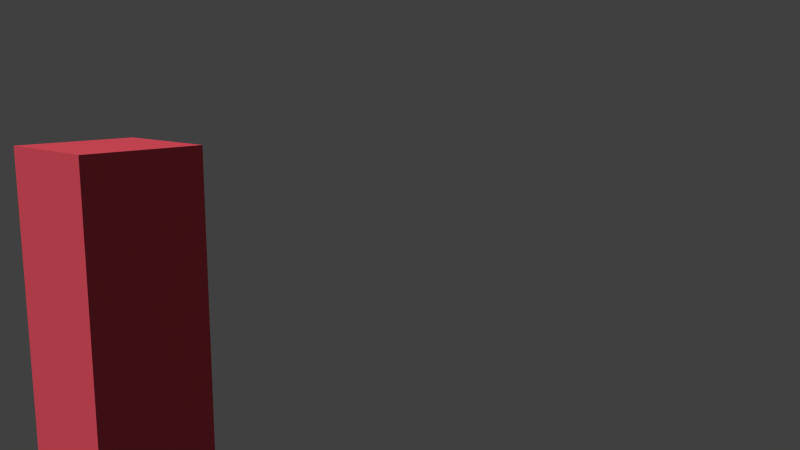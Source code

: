 # Source: Scene_3_Shot_3.blend  (saved by Blender 2.76.0; exported with 4.5.12 LTS)
import bpy
from mathutils import Matrix  # noqa: F401  (used for matrix-valued properties, if any)

bpy.ops.wm.read_factory_settings(use_empty=True)
scene = bpy.context.scene
scene.name = 'Scene'

# ---- collections
col_collection_1 = bpy.data.collections.new('Collection 1'); scene.collection.children.link(col_collection_1)
col_trennwand_001 = bpy.data.collections.new('Trennwand.001')  # instanced only; not linked into the scene
col_rennstrecke = bpy.data.collections.new('Rennstrecke')  # instanced only; not linked into the scene
col_halle_001 = bpy.data.collections.new('Halle.001')  # instanced only; not linked into the scene

# ---- materials (node trees are filled in below, after node groups)
mat_material_001 = bpy.data.materials.new('Material.001')
mat_material_001.alpha_threshold = 0.0
mat_material_001.roughness = 0.5
mat_material_001.line_color = (0.0, 0.0, 0.0, 1.0)
mat_material_002 = bpy.data.materials.new('Material.002')
mat_material_002.alpha_threshold = 0.0
mat_material_002.roughness = 0.5
mat_material = bpy.data.materials.new('Material')
mat_material.alpha_threshold = 0.0
mat_material.roughness = 0.5

# ---- material node trees
mat_material_002.use_nodes = True; mat_material_002.node_tree.nodes.clear()
_N = mat_material_002.node_tree.nodes; _L = mat_material_002.node_tree.links
n0 = _N.new('ShaderNodeOutputMaterial'); n0.name = 'Material Output'; n0.location = (300, 300)
n1 = _N.new('ShaderNodeMixShader'); n1.name = 'Mix Shader'; n1.location = (10, 300)
n2 = _N.new('ShaderNodeBsdfDiffuse'); n2.name = 'Diffuse BSDF'; n2.location = (-190, 200)
n2.inputs[0].default_value = (0.1845, 0.1845, 0.1845, 1.0)
n3 = _N.new('ShaderNodeBsdfAnisotropic'); n3.name = 'Glossy BSDF'; n3.location = (-190, 100)
n3.distribution = 'GGX'
n3.inputs[1].default_value = 0.7089
_L.new(n1.outputs[0], n0.inputs[0])
_L.new(n2.outputs[0], n1.inputs[1])
_L.new(n3.outputs[0], n1.inputs[2])
n0.is_active_output = True
mat_material.use_nodes = True; mat_material.node_tree.nodes.clear()
_N = mat_material.node_tree.nodes; _L = mat_material.node_tree.links
n0 = _N.new('ShaderNodeOutputMaterial'); n0.name = 'Material Output'; n0.location = (300, 300)
n1 = _N.new('ShaderNodeBsdfDiffuse'); n1.name = 'Diffuse BSDF'; n1.location = (10, 300)
n1.inputs[0].default_value = (0.8, 0.08522, 0.1199, 1.0)
_L.new(n1.outputs[0], n0.inputs[0])
n0.is_active_output = True

# ---- world
world_world = bpy.data.worlds.new('World'); scene.world = world_world
world_world.color = (0.05088, 0.05088, 0.05088)
world_world.use_sun_shadow = False
world_world.sun_shadow_jitter_overblur = 0.0
world_world.cycles.sampling_method = 'MANUAL'
world_world.cycles.sample_map_resolution = 256

# ---- cameras
cam_camera = bpy.data.cameras.new('Camera')
cam_camera.clip_end = 100.0
cam_camera.lens = 35.0
cam_camera.sensor_width = 32.0
cam_camera.sensor_height = 18.0
cam_camera.ortho_scale = 7.314
cam_camera.dof.focus_distance = 0.0

# ---- meshes
me_cube = bpy.data.meshes.new('Cube')
me_cube.from_pydata([(-1.0, -0.908, 0.9378), (1.0, -0.908, 0.9378), (1.0, -0.908, -0.9131), (-1.0, -0.908, -0.9131), (-1.0, 0.9069, 0.9378), (1.0, 0.9069, 0.9378), (1.0, 0.9069, -0.9131), (-1.0, 0.9069, -0.9131)], [], [(6, 5, 1, 2), (3, 0, 4, 7)])
me_cube.materials.append(mat_material_001)
me_cube.use_remesh_preserve_volume = False
me_cube.use_remesh_preserve_attributes = False
me_cube.use_mirror_vertex_groups = False
me_cube.update()
me_cube_001 = bpy.data.meshes.new('Cube.001')
me_cube_001.from_pydata([(1.0, 1.0, -1.0), (1.0, -1.0, -1.0), (-1.0, -1.0, -1.0), (-1.0, 1.0, -1.0), (1.0, 1.0, 1.0), (1.0, -1.0, 1.0), (-1.0, -1.0, 1.0), (-1.0, 1.0, 1.0), (1.0, 1.0, 0.9378), (1.0, -1.0, 0.9378), (-1.0, -1.0, 0.9378), (-1.0, 1.0, 0.9378), (1.0, -0.908, -1.0), (-1.0, -0.908, -1.0), (1.0, -0.908, 1.0), (-1.0, -0.908, 1.0), (-1.0, -0.908, 0.9378), (1.0, -0.908, 0.9378), (1.0, 1.0, -0.9131), (1.0, -1.0, -0.9131), (-1.0, -1.0, -0.9131), (-1.0, 1.0, -0.9131), (1.0, -0.908, -0.9131), (-1.0, -0.908, -0.9131), (-1.0, 0.9069, -1.0), (-1.0, 0.9069, 1.0), (-1.0, 0.9069, 0.9378), (1.0, 0.9069, -1.0), (1.0, 0.9069, 1.0), (1.0, 0.9069, 0.9378), (1.0, 0.9069, -0.9131), (-1.0, 0.9069, -0.9131), (1.0, 0.9069, 1.0), (1.0, -0.908, 1.0), (-1.0, -0.908, 1.0), (-1.0, 0.9069, 1.0), (1.376, 1.0, -0.9131), (1.376, 1.0, 0.9378), (1.376, 0.9069, 0.9378), (1.376, 0.9069, -0.9131), (1.412, -1.0, -0.9131), (1.412, -1.0, 0.9378), (1.412, -0.908, 0.9378), (1.412, -0.908, -0.9131), (-1.386, -1.0, -0.9131), (-1.386, -1.0, 0.9378), (-1.386, -0.908, 0.9378), (-1.386, -0.908, -0.9131), (-1.0, -1.0, 0.9378), (-1.0, -1.0, 1.0), (-1.0, -0.908, 1.0), (-1.0, -0.908, 0.9378), (-1.379, -1.0, 0.9378), (-1.379, -1.0, 1.0), (-1.379, -0.908, 1.0), (-1.379, -0.908, 0.9378), (1.385, -1.0, 0.9378), (1.385, -1.0, 1.0), (1.385, -0.908, 1.0), (1.385, -0.908, 0.9378), (1.371, -0.908, -1.0), (1.371, -1.0, -1.0), (1.371, -0.908, -0.9131), (1.371, -1.0, -0.9131), (-1.36, -1.0, -1.0), (-1.36, -0.908, -1.0), (-1.36, -0.908, -0.9131), (-1.36, -1.0, -0.9131), (-1.431, 0.9069, -1.0), (-1.431, 1.0, -1.0), (-1.431, 1.0, -0.9131), (-1.431, 0.9069, -0.9131), (1.38, 1.0, -1.0), (1.38, 1.0, -0.9131), (1.38, 0.9069, -1.0), (1.38, 0.9069, -0.9131), (-1.395, 1.0, -0.9131), (-1.395, 1.0, 0.9378), (-1.395, 0.9069, 0.9378), (-1.395, 0.9069, -0.9131), (-1.466, 1.0, 0.9378), (-1.466, 1.0, 1.0), (-1.466, 0.9069, 1.0), (-1.466, 0.9069, 0.9378), (1.328, 1.0, 0.9378), (1.328, 1.0, 1.0), (1.328, 0.9069, 1.0), (1.328, 0.9069, 0.9378), (1.361, 1.0, 0.9378), (1.361, 1.0, 1.0), (1.361, 0.9069, 1.0), (1.361, 0.9069, 0.9378), (1.779, 1.0, -0.9131), (1.779, 1.0, 0.9378), (1.779, 0.9069, 0.9378), (1.779, 0.9069, -0.9131), (6.976, 1.0, -1.0), (6.976, 1.0, -0.9879), (6.976, 0.9069, -1.0), (6.976, 0.9069, -0.9879), (1.764, 1.0, 0.9378), (1.764, 1.0, 1.0), (1.764, 0.9069, 1.0), (1.764, 0.9069, 0.9378), (1.734, -1.0, 0.9378), (1.734, -1.0, 1.0), (1.734, -0.908, 1.0), (1.734, -0.908, 0.9378), (1.764, -1.0, -0.9131), (1.764, -1.0, 0.9378), (1.764, -0.908, 0.9378), (1.764, -0.908, -0.9131), (6.986, -0.908, -1.0), (6.986, -1.0, -1.0), (6.986, -0.908, -0.9879), (6.986, -1.0, -0.9879), (-1.379, -1.0, 0.9378), (-1.379, -1.0, 1.0), (-1.379, -0.908, 1.0), (-1.379, -0.908, 0.9378), (-1.627, -1.0, -0.9131), (-1.627, -1.0, 0.9378), (-1.627, -0.908, 0.9378), (-1.627, -0.908, -0.9131), (-7.086, -1.0, -1.0), (-7.086, -0.908, -1.0), (-7.086, -0.908, -0.9855), (-7.086, -1.0, -0.9855), (-1.62, -1.0, 0.9378), (-1.62, -1.0, 1.0), (-1.62, -0.908, 1.0), (-1.62, -0.908, 0.9378), (-1.395, 1.0, -0.9131), (-1.395, 1.0, 0.9378), (-1.395, 0.9069, 0.9378), (-1.395, 0.9069, -0.9131), (-1.431, 1.0, -0.9131), (-1.431, 1.0, 0.9378), (-1.431, 0.9069, 0.9378), (-1.431, 0.9069, -0.9131), (-7.029, 0.9069, -1.0), (-7.029, 1.0, -1.0), (-7.029, 1.0, -0.9855), (-7.029, 0.9069, -0.9855), (-1.579, 1.0, 0.9378), (-1.579, 1.0, 1.0), (-1.579, 0.9069, 1.0), (-1.579, 0.9069, 0.9378), (-1.545, 1.0, -0.9131), (-1.545, 1.0, 0.9378), (-1.545, 0.9069, 0.9378), (-1.545, 0.9069, -0.9131)], [], [(12, 1, 2, 13), (14, 15, 6, 5), (5, 9, 56, 57), (9, 5, 6, 10), (25, 7, 81, 82), (18, 0, 3, 21), (4, 8, 11, 7), (11, 21, 76, 77), (19, 9, 10, 20), (19, 22, 43, 40), (16, 23, 47, 46), (15, 16, 51, 50), (15, 33, 14, 17, 16, 34), (13, 2, 64, 65), (22, 19, 63, 62), (1, 19, 20, 2), (24, 31, 71, 68), (8, 18, 21, 11), (27, 0, 72, 74), (0, 27, 24, 3), (4, 7, 25, 28), (8, 4, 85, 84), (8, 29, 38, 37), (28, 25, 35, 32), (25, 28, 32, 29, 26, 35), (15, 14, 33, 34), (12, 13, 23, 22), (24, 27, 30, 31), (36, 37, 93, 92), (29, 30, 39, 38), (18, 8, 37, 36), (30, 18, 36, 39), (40, 43, 111, 108), (9, 19, 40, 41), (22, 17, 42, 43), (17, 9, 41, 42), (116, 117, 129, 128), (20, 10, 45, 44), (23, 20, 44, 47), (10, 16, 46, 45), (51, 48, 52, 55), (6, 15, 50, 49), (16, 10, 48, 51), (10, 6, 49, 48), (54, 55, 119, 118), (48, 49, 53, 52), (50, 51, 55, 54), (49, 50, 54, 53), (56, 59, 107, 104), (17, 14, 58, 59), (14, 5, 57, 58), (9, 17, 59, 56), (61, 60, 112, 113), (12, 22, 62, 60), (1, 12, 60, 61), (19, 1, 61, 63), (45, 46, 122, 121), (23, 13, 65, 66), (20, 23, 66, 67), (2, 20, 67, 64), (82, 81, 145, 146), (21, 3, 69, 70), (3, 24, 68, 69), (31, 21, 70, 71), (38, 39, 95, 94), (30, 27, 74, 75), (18, 30, 75, 73), (0, 18, 73, 72), (76, 79, 135, 132), (31, 26, 78, 79), (26, 11, 77, 78), (21, 31, 79, 76), (70, 69, 141, 142), (26, 25, 82, 83), (7, 11, 80, 81), (11, 26, 83, 80), (86, 87, 91, 90), (29, 8, 84, 87), (4, 28, 86, 85), (28, 29, 87, 86), (89, 90, 102, 101), (85, 86, 90, 89), (87, 84, 88, 91), (84, 85, 89, 88), (92, 93, 94, 95), (96, 97, 99, 98), (100, 101, 102, 103), (75, 74, 98, 99), (91, 88, 100, 103), (72, 73, 97, 96), (37, 38, 94, 93), (90, 91, 103, 102), (74, 72, 96, 98), (88, 89, 101, 100), (39, 36, 92, 95), (73, 75, 99, 97), (107, 106, 105, 104), (57, 56, 104, 105), (59, 58, 106, 107), (58, 57, 105, 106), (111, 110, 109, 108), (42, 41, 109, 110), (43, 42, 110, 111), (41, 40, 108, 109), (112, 114, 115, 113), (62, 63, 115, 114), (60, 62, 114, 112), (63, 61, 113, 115), (118, 119, 131, 130), (53, 54, 118, 117), (55, 52, 116, 119), (52, 53, 117, 116), (120, 121, 122, 123), (124, 127, 126, 125), (128, 129, 130, 131), (64, 67, 127, 124), (46, 47, 123, 122), (117, 118, 130, 129), (67, 66, 126, 127), (65, 64, 124, 125), (47, 44, 120, 123), (119, 116, 128, 131), (44, 45, 121, 120), (66, 65, 125, 126), (132, 135, 139, 136), (77, 76, 132, 133), (79, 78, 134, 135), (78, 77, 133, 134), (138, 137, 149, 150), (133, 132, 136, 137), (135, 134, 138, 139), (134, 133, 137, 138), (140, 143, 142, 141), (147, 146, 145, 144), (151, 150, 149, 148), (136, 139, 151, 148), (71, 70, 142, 143), (80, 83, 147, 144), (139, 138, 150, 151), (68, 71, 143, 140), (83, 82, 146, 147), (69, 68, 140, 141), (137, 136, 148, 149), (81, 80, 144, 145)])
me_cube_001.materials.append(mat_material_002)
me_cube_001.use_remesh_preserve_volume = False
me_cube_001.use_remesh_preserve_attributes = False
me_cube_001.use_mirror_vertex_groups = False
me_cube_001.update()
me_cube_002 = bpy.data.meshes.new('Cube.002')
me_cube_002.from_pydata([(1.0, -0.908, 0.9753), (-1.0, -0.908, 0.9753), (-1.0, -0.908, 0.9131), (1.0, -0.908, 0.9131), (-1.0, 0.9069, 0.9753), (-1.0, 0.9069, 0.9131), (1.0, 0.9069, 0.9753), (1.0, 0.9069, 0.9131), (1.0, 0.9069, 0.9753), (1.0, -0.908, 0.9753), (-1.0, -0.908, 0.9753), (-1.0, 0.9069, 0.9753), (1.0, 0.9069, 0.9753), (1.0, -0.908, 0.9753), (1.0, 0.9069, 0.9131), (1.0, -0.908, 0.9131), (-1.0, -0.908, 0.9753), (-1.0, -0.908, 0.9131), (-1.0, 0.9069, 0.9753), (-1.0, 0.9069, 0.9131), (1.0, 0.9069, 0.9753), (1.0, -0.908, 0.9753), (-1.0, -0.908, 0.9753), (-1.0, 0.9069, 0.9753), (1.0, 0.9069, 0.9753), (1.0, -0.908, 0.9753), (1.0, 0.9069, 0.9131), (1.0, -0.908, 0.9131), (-1.0, -0.908, 0.9753), (-1.0, -0.908, 0.9131), (-1.0, 0.9069, 0.9753), (-1.0, 0.9069, 0.9131), (1.0, 0.9069, 0.9753), (1.0, -0.908, 0.9753), (-1.0, -0.908, 0.9753), (-1.0, 0.9069, 0.9753), (1.746, 0.9069, 0.9753), (1.746, -0.908, 0.9753), (1.746, 0.9069, 0.9131), (1.746, -0.908, 0.9131), (-1.596, -0.908, 0.9753), (-1.596, -0.908, 0.9131), (-1.596, 0.9069, 0.9753), (-1.596, 0.9069, 0.9131)], [], [(7, 3, 0, 6), (2, 5, 4, 1), (8, 9, 10, 11), (23, 22, 34, 35), (13, 15, 27, 25), (14, 12, 24, 26), (8, 11, 23, 20), (3, 7, 14, 15), (9, 8, 20, 21), (5, 2, 17, 19), (2, 1, 16, 17), (10, 9, 21, 22), (7, 6, 12, 14), (0, 3, 15, 13), (11, 10, 22, 23), (6, 0, 13, 12), (4, 5, 19, 18), (1, 4, 18, 16), (27, 26, 38, 39), (28, 30, 42, 40), (32, 35, 34, 33), (12, 13, 25, 24), (18, 19, 31, 30), (16, 18, 30, 28), (20, 23, 35, 32), (15, 14, 26, 27), (21, 20, 32, 33), (19, 17, 29, 31), (17, 16, 28, 29), (22, 21, 33, 34), (38, 36, 37, 39), (26, 24, 36, 38), (24, 25, 37, 36), (25, 27, 39, 37), (41, 40, 42, 43), (29, 28, 40, 41), (30, 31, 43, 42), (31, 29, 41, 43)])
me_cube_002.materials.append(mat_material_002)
me_cube_002.use_remesh_preserve_volume = False
me_cube_002.use_remesh_preserve_attributes = False
me_cube_002.use_mirror_vertex_groups = False
me_cube_002.update()
me_cube_003 = bpy.data.meshes.new('Cube.003')
me_cube_003.from_pydata([(1.0, -0.908, -0.9554), (-1.0, -0.908, -0.9554), (1.0, -0.908, -0.9131), (-1.0, -0.908, -0.9131), (-1.0, 0.9069, -0.9554), (1.0, 0.9069, -0.9554), (1.0, 0.9069, -0.9131), (-1.0, 0.9069, -0.9131), (-1.451, -0.908, -0.9131), (-1.451, -0.908, -0.9554), (-1.451, 0.9069, -0.9554), (-1.451, 0.9069, -0.9131), (1.415, 0.9069, -0.9554), (1.415, -0.908, -0.9554), (1.415, -0.908, -0.9131), (1.415, 0.9069, -0.9131), (1.778, 0.9069, -0.9554), (1.778, -0.908, -0.9554), (1.778, -0.908, -0.9131), (1.778, 0.9069, -0.9131), (-1.451, -0.908, -0.9131), (-1.451, -0.908, -0.9554), (-1.451, 0.9069, -0.9554), (-1.451, 0.9069, -0.9131), (-1.57, -0.908, -0.9131), (-1.57, -0.908, -0.9554), (-1.57, 0.9069, -0.9554), (-1.57, 0.9069, -0.9131)], [], [(5, 0, 1, 4), (2, 0, 13, 14), (7, 4, 10, 11), (11, 10, 22, 23), (4, 1, 9, 10), (3, 7, 11, 8), (1, 3, 8, 9), (15, 14, 18, 19), (5, 6, 15, 12), (6, 2, 14, 15), (0, 5, 12, 13), (16, 19, 18, 17), (13, 12, 16, 17), (12, 15, 19, 16), (14, 13, 17, 18), (23, 22, 26, 27), (10, 9, 21, 22), (8, 11, 23, 20), (9, 8, 20, 21), (25, 24, 27, 26), (22, 21, 25, 26), (20, 23, 27, 24), (21, 20, 24, 25)])
me_cube_003.materials.append(mat_material_002)
me_cube_003.use_remesh_preserve_volume = False
me_cube_003.use_remesh_preserve_attributes = False
me_cube_003.use_mirror_vertex_groups = False
me_cube_003.update()
me_cube_004 = bpy.data.meshes.new('Cube.004')
me_cube_004.from_pydata([(1.0, -0.908, -0.9554), (-1.0, -0.908, -0.9554), (1.0, -0.908, -0.9131), (-1.0, -0.908, -0.9131), (-1.0, 0.9069, -0.9554), (1.0, 0.9069, -0.9554), (1.0, 0.9069, -0.9131), (-1.0, 0.9069, -0.9131), (-1.451, -0.908, -0.9131), (-1.451, -0.908, -0.9554), (-1.451, 0.9069, -0.9554), (-1.451, 0.9069, -0.9131), (1.415, 0.9069, -0.9554), (1.415, -0.908, -0.9554), (1.415, -0.908, -0.9131), (1.415, 0.9069, -0.9131), (1.778, 0.9069, -0.9554), (1.778, -0.908, -0.9554), (1.778, -0.908, -0.9131), (1.778, 0.9069, -0.9131), (-1.451, -0.908, -0.9131), (-1.451, -0.908, -0.9554), (-1.451, 0.9069, -0.9554), (-1.451, 0.9069, -0.9131), (-1.57, -0.908, -0.9131), (-1.57, -0.908, -0.9554), (-1.57, 0.9069, -0.9554), (-1.57, 0.9069, -0.9131)], [], [(5, 0, 1, 4), (2, 0, 13, 14), (7, 4, 10, 11), (11, 10, 22, 23), (4, 1, 9, 10), (3, 7, 11, 8), (1, 3, 8, 9), (15, 14, 18, 19), (5, 6, 15, 12), (6, 2, 14, 15), (0, 5, 12, 13), (16, 19, 18, 17), (13, 12, 16, 17), (12, 15, 19, 16), (14, 13, 17, 18), (23, 22, 26, 27), (10, 9, 21, 22), (8, 11, 23, 20), (9, 8, 20, 21), (25, 24, 27, 26), (22, 21, 25, 26), (20, 23, 27, 24), (21, 20, 24, 25)])
me_cube_004.materials.append(mat_material_002)
me_cube_004.use_remesh_preserve_volume = False
me_cube_004.use_remesh_preserve_attributes = False
me_cube_004.use_mirror_vertex_groups = False
me_cube_004.update()
me_plane_008 = bpy.data.meshes.new('Plane.008')
me_plane_008.from_pydata([(-1.0, -1.0, 0.0), (1.0, -1.0, 0.0), (-1.0, 1.0, 0.0), (1.0, 1.0, 0.0), (-1.0, -1.0, 3.449), (1.0, -1.0, 3.449), (-1.0, 1.0, 3.449), (1.0, 1.0, 3.449), (-1.0, -1.0, 5.432), (1.0, -1.0, 5.432), (-1.0, 1.0, 5.432), (1.0, 1.0, 5.432)], [], [(0, 2, 3, 1), (7, 6, 10, 11), (2, 0, 4, 6), (3, 2, 6, 7), (0, 1, 5, 4), (1, 3, 7, 5), (8, 9, 11, 10), (4, 5, 9, 8), (5, 7, 11, 9), (6, 4, 8, 10)])
me_plane_008.materials.append(mat_material)
me_plane_008.use_remesh_preserve_volume = False
me_plane_008.use_remesh_preserve_attributes = False
me_plane_008.use_mirror_vertex_groups = False
me_plane_008.update()

# ---- objects
ob_cube = bpy.data.objects.new('Cube', me_cube)
ob_cube_001 = bpy.data.objects.new('Cube.001', me_cube_001)
ob_cube_002 = bpy.data.objects.new('Cube.002', me_cube_002)
ob_cube_003 = bpy.data.objects.new('Cube.003', me_cube_003)
ob_cube_004 = bpy.data.objects.new('Cube.004', me_cube_004)
ob_trennwand_010 = bpy.data.objects.new('Trennwand.010', None)
ob_trennwand_009 = bpy.data.objects.new('Trennwand.009', None)
ob_trennwand_008 = bpy.data.objects.new('Trennwand.008', None)
ob_trennwand_007 = bpy.data.objects.new('Trennwand.007', None)
ob_trennwand_006 = bpy.data.objects.new('Trennwand.006', None)
ob_trennwand_005 = bpy.data.objects.new('Trennwand.005', None)
ob_trennwand_001 = bpy.data.objects.new('Trennwand.001', None)
ob_trennwand_000 = bpy.data.objects.new('Trennwand.000', None)
ob_rennstrecke = bpy.data.objects.new('Rennstrecke', None)
ob_halle_001 = bpy.data.objects.new('Halle.001', None)
ob_plane_001 = bpy.data.objects.new('Plane.001', me_plane_008)
ob_empty = bpy.data.objects.new('Empty', None)
ob_camera = bpy.data.objects.new('Camera', cam_camera)
ob_trennwand_002 = bpy.data.objects.new('Trennwand.002', None)
ob_trennwand_003 = bpy.data.objects.new('Trennwand.003', None)
ob_trennwand_004 = bpy.data.objects.new('Trennwand.004', None)

# ---- transforms, parenting, visibility, modifiers, constraints
ob_cube.location = (0.0, 0.0, 2.637)
ob_cube.scale = (0.1239, 2.093, 2.641)
ob_cube.lock_rotations_4d = False
ob_cube.empty_display_type = 'ARROWS'
ob_cube.lineart.crease_threshold = 0.0
ob_cube_001.location = (0.0, 0.0, 2.637)
ob_cube_001.scale = (0.1239, 2.093, 2.641)
ob_cube_001.lock_rotations_4d = False
ob_cube_001.empty_display_type = 'ARROWS'
ob_cube_001.lineart.crease_threshold = 0.0
ob_cube_002.location = (0.0, 0.0, 2.637)
ob_cube_002.scale = (0.1239, 2.093, 2.641)
ob_cube_002.lock_rotations_4d = False
ob_cube_002.empty_display_type = 'ARROWS'
ob_cube_002.lineart.crease_threshold = 0.0
ob_cube_003.location = (0.0, 0.0, 2.637)
ob_cube_003.scale = (0.1239, 2.093, 2.641)
ob_cube_003.lock_rotations_4d = False
ob_cube_003.empty_display_type = 'ARROWS'
ob_cube_003.lineart.crease_threshold = 0.0
ob_cube_004.location = (0.0, 0.0, 5.191)
ob_cube_004.scale = (0.1239, 2.093, 2.641)
ob_cube_004.lock_rotations_4d = False
ob_cube_004.empty_display_type = 'ARROWS'
ob_cube_004.lineart.crease_threshold = 0.0
ob_trennwand_010.location = (-5.571, -2.532, 0.0)
ob_trennwand_010.rotation_euler = (0.0, -0.0, 1.799)
ob_trennwand_010.scale = (1.114, 1.114, 1.114)
ob_trennwand_010.empty_image_offset = (0.0, 0.0)
ob_trennwand_010.show_instancer_for_render = False
ob_trennwand_010.instance_type = 'COLLECTION'
ob_trennwand_010.lineart.crease_threshold = 0.0
ob_trennwand_009.location = (-12.1, -2.908, 0.0)
ob_trennwand_009.rotation_euler = (0.0, -0.0, 1.571)
ob_trennwand_009.scale = (1.114, 1.114, 1.114)
ob_trennwand_009.empty_image_offset = (0.0, 0.0)
ob_trennwand_009.show_instancer_for_render = False
ob_trennwand_009.instance_type = 'COLLECTION'
ob_trennwand_009.lineart.crease_threshold = 0.0
ob_trennwand_008.location = (-26.21, -8.952, 0.0)
ob_trennwand_008.rotation_euler = (0.0, -0.0, -0.4314)
ob_trennwand_008.scale = (1.114, 1.114, 1.114)
ob_trennwand_008.empty_image_offset = (0.0, 0.0)
ob_trennwand_008.show_instancer_for_render = False
ob_trennwand_008.instance_type = 'COLLECTION'
ob_trennwand_008.lineart.crease_threshold = 0.0
ob_trennwand_007.location = (-26.21, -8.952, 0.0)
ob_trennwand_007.rotation_euler = (0.0, -0.0, -0.4314)
ob_trennwand_007.scale = (1.114, 1.114, 1.114)
ob_trennwand_007.empty_image_offset = (0.0, 0.0)
ob_trennwand_007.show_instancer_for_render = False
ob_trennwand_007.instance_type = 'COLLECTION'
ob_trennwand_007.lineart.crease_threshold = 0.0
ob_trennwand_006.location = (-26.21, -8.952, 0.0)
ob_trennwand_006.rotation_euler = (0.0, -0.0, -0.4314)
ob_trennwand_006.scale = (1.114, 1.114, 1.114)
ob_trennwand_006.empty_image_offset = (0.0, 0.0)
ob_trennwand_006.show_instancer_for_render = False
ob_trennwand_006.instance_type = 'COLLECTION'
ob_trennwand_006.lineart.crease_threshold = 0.0
ob_trennwand_005.location = (-26.21, -8.952, 0.0)
ob_trennwand_005.rotation_euler = (0.0, -0.0, -0.4314)
ob_trennwand_005.scale = (1.114, 1.114, 1.114)
ob_trennwand_005.empty_image_offset = (0.0, 0.0)
ob_trennwand_005.show_instancer_for_render = False
ob_trennwand_005.instance_type = 'COLLECTION'
ob_trennwand_005.lineart.crease_threshold = 0.0
ob_trennwand_001.location = (-26.21, -8.952, 0.0)
ob_trennwand_001.rotation_euler = (0.0, -0.0, -0.4314)
ob_trennwand_001.scale = (1.114, 1.114, 1.114)
ob_trennwand_001.empty_image_offset = (0.0, 0.0)
ob_trennwand_001.show_instancer_for_render = False
ob_trennwand_001.instance_type = 'COLLECTION'
ob_trennwand_001.lineart.crease_threshold = 0.0
ob_trennwand_000.location = (-26.21, -8.952, 0.0)
ob_trennwand_000.rotation_euler = (0.0, -0.0, -0.4314)
ob_trennwand_000.scale = (1.114, 1.114, 1.114)
ob_trennwand_000.empty_image_offset = (0.0, 0.0)
ob_trennwand_000.show_instancer_for_render = False
ob_trennwand_000.instance_type = 'COLLECTION'
ob_trennwand_000.lineart.crease_threshold = 0.0
ob_rennstrecke.location = (6.484, -14.38, 0.0001205)
ob_rennstrecke.rotation_euler = (0.0, -0.0, 1.571)
ob_rennstrecke.empty_image_offset = (0.0, 0.0)
ob_rennstrecke.show_instancer_for_render = False
ob_rennstrecke.instance_type = 'COLLECTION'
ob_rennstrecke.lineart.crease_threshold = 0.0
ob_halle_001.location = (0.0, 0.0, 0.0)
ob_halle_001.empty_image_offset = (0.0, 0.0)
ob_halle_001.show_instancer_for_render = False
ob_halle_001.instance_type = 'COLLECTION'
ob_halle_001.lineart.crease_threshold = 0.0
ob_plane_001.location = (19.36, -16.59, 0.0)
ob_plane_001.scale = (0.7393, 0.7393, 0.7393)
ob_plane_001.lineart.crease_threshold = 0.0
ob_empty.location = (21.65, -10.02, 4.252)
ob_empty.scale = (6.711, 6.711, 6.711)
ob_empty.empty_image_offset = (0.0, 0.0)
ob_empty.lineart.crease_threshold = 0.0
ob_camera.location = (24.34, -7.532, 4.935)
ob_camera.rotation_euler = (1.39, 2.251e-06, 2.685)
ob_camera.scale = (1.0, 1.0, 1.0)
ob_camera.lock_rotations_4d = False
ob_camera.empty_display_type = 'ARROWS'
ob_camera.color = (0.0, 0.0, 0.0, 0.0)
ob_camera.display_type = 'WIRE'
ob_camera.lineart.crease_threshold = 0.0
_c = ob_camera.constraints.new('TRACK_TO'); _c.name = 'Track To'
_c.target = ob_empty
ob_trennwand_002.location = (-27.09, -20.44, 0.0)
ob_trennwand_002.rotation_euler = (0.0, -0.0, 0.7571)
ob_trennwand_002.scale = (1.114, 1.114, 1.114)
ob_trennwand_002.empty_image_offset = (0.0, 0.0)
ob_trennwand_002.show_instancer_for_render = False
ob_trennwand_002.instance_type = 'COLLECTION'
ob_trennwand_002.lineart.crease_threshold = 0.0
ob_trennwand_003.location = (-26.21, -8.952, 0.0)
ob_trennwand_003.rotation_euler = (0.0, -0.0, -0.4314)
ob_trennwand_003.scale = (1.114, 1.114, 1.114)
ob_trennwand_003.empty_image_offset = (0.0, 0.0)
ob_trennwand_003.show_instancer_for_render = False
ob_trennwand_003.instance_type = 'COLLECTION'
ob_trennwand_003.lineart.crease_threshold = 0.0
ob_trennwand_004.location = (-18.86, -3.578, 0.0)
ob_trennwand_004.rotation_euler = (0.0, -0.0, -1.239)
ob_trennwand_004.scale = (1.114, 1.114, 1.114)
ob_trennwand_004.empty_image_offset = (0.0, 0.0)
ob_trennwand_004.show_instancer_for_render = False
ob_trennwand_004.instance_type = 'COLLECTION'
ob_trennwand_004.lineart.crease_threshold = 0.0
ob_trennwand_010.instance_collection = col_trennwand_001
ob_trennwand_009.instance_collection = col_trennwand_001
ob_trennwand_008.instance_collection = col_trennwand_001
ob_trennwand_007.instance_collection = col_trennwand_001
ob_trennwand_006.instance_collection = col_trennwand_001
ob_trennwand_005.instance_collection = col_trennwand_001
ob_trennwand_001.instance_collection = col_trennwand_001
ob_trennwand_000.instance_collection = col_trennwand_001
ob_rennstrecke.instance_collection = col_rennstrecke
ob_halle_001.instance_collection = col_halle_001
ob_trennwand_002.instance_collection = col_trennwand_001
ob_trennwand_003.instance_collection = col_trennwand_001
ob_trennwand_004.instance_collection = col_trennwand_001

# ---- collection membership
col_collection_1.objects.link(ob_cube)
col_collection_1.objects.link(ob_cube_001)
col_collection_1.objects.link(ob_cube_002)
col_collection_1.objects.link(ob_cube_003)
col_collection_1.objects.link(ob_cube_004)
col_collection_1.objects.link(ob_trennwand_010)
col_collection_1.objects.link(ob_trennwand_009)
col_collection_1.objects.link(ob_trennwand_008)
col_collection_1.objects.link(ob_trennwand_007)
col_collection_1.objects.link(ob_trennwand_006)
col_collection_1.objects.link(ob_trennwand_005)
col_collection_1.objects.link(ob_trennwand_001)
col_collection_1.objects.link(ob_trennwand_000)
col_collection_1.objects.link(ob_rennstrecke)
col_collection_1.objects.link(ob_halle_001)
col_collection_1.objects.link(ob_plane_001)
col_collection_1.objects.link(ob_empty)
col_collection_1.objects.link(ob_camera)
col_collection_1.objects.link(ob_trennwand_002)
col_collection_1.objects.link(ob_trennwand_003)
col_collection_1.objects.link(ob_trennwand_004)
col_trennwand_001.objects.link(ob_cube)
col_trennwand_001.objects.link(ob_cube_001)
col_trennwand_001.objects.link(ob_cube_002)
col_trennwand_001.objects.link(ob_cube_003)
col_trennwand_001.objects.link(ob_cube_004)

# ---- scene / render settings (as saved in the file)
scene.camera = ob_camera
scene.frame_start = 1; scene.frame_end = 50; scene.frame_set(51)
scene.render.engine = 'CYCLES'
scene.render.image_settings.color_mode = 'RGB'
scene.render.fps = 30
scene.render.dither_intensity = 0.0
scene.cycles.use_denoising = False
scene.cycles.samples = 100
scene.cycles.sampling_pattern = 'TABULATED_SOBOL'
scene.cycles.light_sampling_threshold = 0.0
scene.cycles.use_adaptive_sampling = False
scene.cycles.use_light_tree = False
scene.cycles.blur_glossy = 0.0
scene.cycles.pixel_filter_type = 'GAUSSIAN'
scene.cycles.sample_clamp_indirect = 0.0
scene.view_settings.view_transform = 'Standard'
bpy.context.view_layer.update()

# ---- added for rendering (the .blend has no usable light): sun
light_auto_sun = bpy.data.lights.new('AutoSun', 'SUN')
light_auto_sun.energy = 3.0
light_auto_sun.angle = 0.0523599
ob_auto_sun = bpy.data.objects.new('AutoSun', light_auto_sun)
scene.collection.objects.link(ob_auto_sun)
ob_auto_sun.rotation_euler = (0.872665, 0.174533, 0.523599)
bpy.context.view_layer.update()
